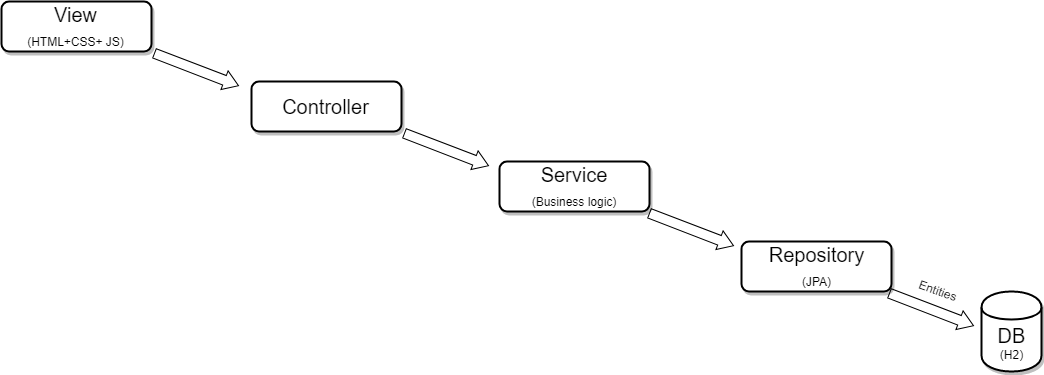

The diagram above was exported from draw.io. Its source (the exported page's mxGraphModel, read from the mxfile embedded in the PNG):
<mxGraphModel dx="1010" dy="501" grid="1" gridSize="10" guides="1" tooltips="1" connect="1" arrows="1" fold="1" page="1" pageScale="1.5" pageWidth="1169" pageHeight="826" background="#ffffff" math="0" shadow="0">
  <root>
    <mxCell id="0" style=";html=1;" />
    <mxCell id="1" style=";html=1;" parent="0" />
    <mxCell id="AFAt9o4uEakvWami44z--1" value="" style="html=1;shadow=0;dashed=0;align=center;verticalAlign=middle;shape=mxgraph.arrows2.arrow;dy=0.5;dx=15;direction=north;notch=0;rounded=0;strokeWidth=1;fontSize=20;rotation=111;" vertex="1" parent="1">
      <mxGeometry x="465" y="153" width="20" height="90" as="geometry" />
    </mxCell>
    <mxCell id="AFAt9o4uEakvWami44z--2" value="" style="html=1;shadow=0;dashed=0;align=center;verticalAlign=middle;shape=mxgraph.arrows2.arrow;dy=0.5;dx=15;direction=north;notch=0;rounded=0;strokeWidth=1;fontSize=20;rotation=111;" vertex="1" parent="1">
      <mxGeometry x="710" y="233" width="20" height="90" as="geometry" />
    </mxCell>
    <mxCell id="AFAt9o4uEakvWami44z--5" value="" style="html=1;shadow=0;dashed=0;align=center;verticalAlign=middle;shape=mxgraph.arrows2.arrow;dy=0.5;dx=15;direction=north;notch=0;rounded=0;strokeWidth=1;fontSize=20;rotation=111;" vertex="1" parent="1">
      <mxGeometry x="950" y="313" width="20" height="90" as="geometry" />
    </mxCell>
    <mxCell id="279d4c6e8b4f5ae2-6" value="" style="html=1;shadow=0;dashed=0;align=center;verticalAlign=middle;shape=mxgraph.arrows2.arrow;dy=0.5;dx=15;direction=north;notch=0;rounded=0;strokeWidth=1;fontSize=20;rotation=111;" parent="1" vertex="1">
      <mxGeometry x="215" y="73" width="20" height="90" as="geometry" />
    </mxCell>
    <mxCell id="279d4c6e8b4f5ae2-9" value="View&lt;br&gt;&lt;font style=&quot;font-size: 12px&quot;&gt;(HTML+CSS+ JS)&lt;/font&gt;&lt;br&gt;" style="rounded=1;whiteSpace=wrap;html=1;shadow=1;strokeWidth=2;fontSize=20;" parent="1" vertex="1">
      <mxGeometry x="30" y="50" width="150" height="50" as="geometry" />
    </mxCell>
    <mxCell id="279d4c6e8b4f5ae2-10" value="Controller" style="rounded=1;whiteSpace=wrap;html=1;shadow=1;strokeWidth=2;fontSize=20;" parent="1" vertex="1">
      <mxGeometry x="280" y="130" width="150" height="50" as="geometry" />
    </mxCell>
    <mxCell id="279d4c6e8b4f5ae2-11" value="Service&lt;br&gt;&lt;font style=&quot;font-size: 12px&quot;&gt;(Business logic)&lt;/font&gt;&lt;br&gt;" style="rounded=1;whiteSpace=wrap;html=1;shadow=1;strokeWidth=2;fontSize=20;" parent="1" vertex="1">
      <mxGeometry x="528" y="210" width="150" height="50" as="geometry" />
    </mxCell>
    <mxCell id="AFAt9o4uEakvWami44z--3" value="Repository&lt;br&gt;&lt;font style=&quot;font-size: 12px&quot;&gt;(JPA)&lt;/font&gt;&lt;br&gt;" style="rounded=1;whiteSpace=wrap;html=1;shadow=1;strokeWidth=2;fontSize=20;" vertex="1" parent="1">
      <mxGeometry x="770" y="290" width="150" height="50" as="geometry" />
    </mxCell>
    <mxCell id="AFAt9o4uEakvWami44z--4" value="&lt;font&gt;&lt;span style=&quot;font-size: 20px&quot;&gt;DB&lt;/span&gt;&lt;br&gt;&lt;font style=&quot;font-size: 12px&quot;&gt;(H2)&lt;/font&gt;&lt;br&gt;&lt;/font&gt;" style="shape=cylinder;whiteSpace=wrap;html=1;boundedLbl=1;backgroundOutline=1;gradientColor=none;shadow=1;strokeWidth=2;" vertex="1" parent="1">
      <mxGeometry x="1010" y="340" width="60" height="80" as="geometry" />
    </mxCell>
    <mxCell id="AFAt9o4uEakvWami44z--7" value="Entities&lt;br&gt;" style="text;html=1;strokeColor=none;fillColor=none;align=center;verticalAlign=middle;whiteSpace=wrap;rounded=0;shadow=1;rotation=20;" vertex="1" parent="1">
      <mxGeometry x="937" y="329" width="60" height="20" as="geometry" />
    </mxCell>
  </root>
</mxGraphModel>